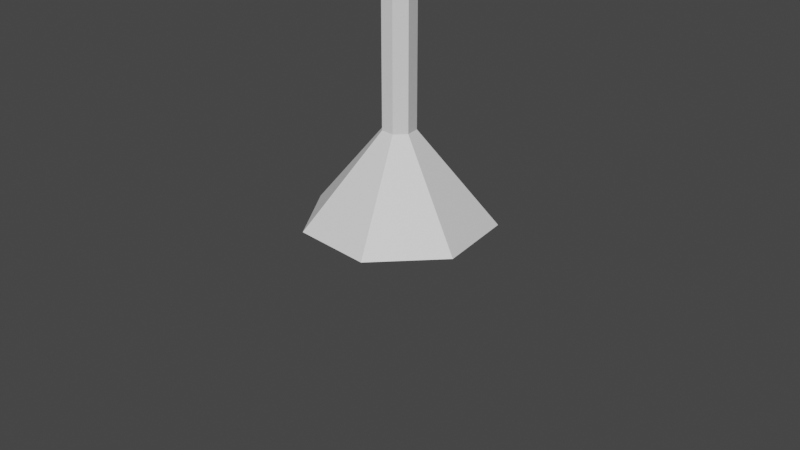 # Source: finalwineglass.blend  (saved by Blender 3.1.7; exported with 4.5.12 LTS)
import bpy
from mathutils import Matrix  # noqa: F401  (used for matrix-valued properties, if any)

bpy.ops.wm.read_factory_settings(use_empty=True)
scene = bpy.context.scene
scene.name = 'Scene'

# ---- collections
col_collection = bpy.data.collections.new('Collection'); scene.collection.children.link(col_collection)

# ---- materials (node trees are filled in below, after node groups)
mat_material_001 = bpy.data.materials.new('Material.001')
mat_material_001.use_transparent_shadow = False
mat_material_002 = bpy.data.materials.new('Material.002')
mat_material_002.use_transparent_shadow = False

# ---- material node trees
mat_material_001.use_nodes = True; mat_material_001.node_tree.nodes.clear()
_N = mat_material_001.node_tree.nodes; _L = mat_material_001.node_tree.links
n0 = _N.new('ShaderNodeBsdfPrincipled'); n0.name = 'Principled BSDF'; n0.location = (10, 300)
n0.distribution = 'GGX'
n0.subsurface_method = 'RANDOM_WALK_SKIN'
n0.inputs[3].default_value = 1.45
n0.inputs[27].default_value = (0.0, 0.0, 0.0, 1.0)
n0.inputs[28].default_value = 1.0
n1 = _N.new('ShaderNodeOutputMaterial'); n1.name = 'Material Output'; n1.location = (300, 300)
_L.new(n0.outputs[0], n1.inputs[0])
n1.is_active_output = True
mat_material_002.use_nodes = True; mat_material_002.node_tree.nodes.clear()
_N = mat_material_002.node_tree.nodes; _L = mat_material_002.node_tree.links
n0 = _N.new('ShaderNodeBsdfPrincipled'); n0.name = 'Principled BSDF'; n0.location = (10, 300)
n0.distribution = 'GGX'
n0.subsurface_method = 'RANDOM_WALK_SKIN'
n0.inputs[0].default_value = (0.8, 0.03469, 0.04255, 1.0)
n0.inputs[3].default_value = 1.45
n0.inputs[27].default_value = (0.0, 0.0, 0.0, 1.0)
n0.inputs[28].default_value = 1.0
n1 = _N.new('ShaderNodeOutputMaterial'); n1.name = 'Material Output'; n1.location = (300, 300)
_L.new(n0.outputs[0], n1.inputs[0])
n1.is_active_output = True

# ---- world
world_world = bpy.data.worlds.new('World'); scene.world = world_world
world_world.use_nodes = True; world_world.node_tree.nodes.clear()
_N = world_world.node_tree.nodes; _L = world_world.node_tree.links
n0 = _N.new('ShaderNodeOutputWorld'); n0.name = 'World Output'; n0.location = (300, 300)
n1 = _N.new('ShaderNodeBackground'); n1.name = 'Background'; n1.location = (10, 300)
n1.inputs[0].default_value = (0.05088, 0.05088, 0.05088, 1.0)
_L.new(n1.outputs[0], n0.inputs[0])
n0.is_active_output = True
world_world.color = (0.05088, 0.05088, 0.05088)
world_world.use_sun_shadow = False
world_world.sun_shadow_jitter_overblur = 0.0

# ---- cameras
cam_camera = bpy.data.cameras.new('Camera')
cam_camera.clip_end = 100.0
cam_camera.ortho_scale = 7.314

# ---- meshes
me_circle_001 = bpy.data.meshes.new('Circle.001')
me_circle_001.from_pydata([(0.0, 1.0, 0.0), (-0.7818, 0.6235, 0.0), (-0.9749, -0.2225, 0.0), (-0.4339, -0.901, 0.0), (0.4339, -0.901, 0.0), (0.9749, -0.2225, 0.0), (0.7818, 0.6235, 0.0), (0.0, 0.1737, 0.9791), (-0.1358, 0.1083, 0.9791), (-0.1693, -0.03865, 0.9791), (-0.07536, -0.1565, 0.9791), (0.07536, -0.1565, 0.9791), (0.1693, -0.03865, 0.9791), (0.1358, 0.1083, 0.9791), (-0.1358, 0.1083, 0.9791), (-0.1693, -0.03865, 0.9791), (-0.07536, -0.1565, 0.9791), (0.07536, -0.1565, 0.9791), (0.1693, -0.03865, 0.9791), (0.1358, 0.1083, 0.9791), (-0.1358, 0.1083, 0.9791), (-0.1693, -0.03865, 0.9791), (-0.07536, -0.1565, 0.9791), (0.07536, -0.1565, 0.9791), (0.1693, -0.03865, 0.9791), (0.1358, 0.1083, 0.9791), (-0.1358, 0.1083, 5.142), (8.961e-07, 0.1737, 5.142), (-0.1693, -0.03865, 5.142), (-0.07536, -0.1565, 5.142), (0.07536, -0.1565, 5.142), (0.1693, -0.03865, 5.142), (0.1358, 0.1083, 5.142), (0.1358, 0.1083, 5.142), (0.1693, -0.03865, 5.142), (0.07536, -0.1565, 5.142), (-0.07536, -0.1565, 5.142), (-0.1693, -0.03865, 5.142), (8.961e-07, 0.1737, 5.142), (-0.1358, 0.1083, 5.142), (-0.1358, 0.1083, 5.142), (-0.1693, -0.03865, 5.142), (-0.07536, -0.1565, 5.142), (0.07536, -0.1565, 5.142), (0.1693, -0.03865, 5.142), (0.1358, 0.1083, 5.142), (8.961e-07, 0.1737, 5.142), (0.1358, 0.1083, 5.142), (0.1693, -0.03865, 5.142), (0.07536, -0.1565, 5.142), (-0.07536, -0.1565, 5.142), (-0.1693, -0.03865, 5.142), (8.961e-07, 0.1737, 5.142), (-0.1358, 0.1083, 5.142), (-0.1358, 0.1083, 5.142), (-0.1358, 0.1083, 0.9791), (8.961e-07, 0.1737, 5.142), (0.1358, 0.1083, 5.142), (0.1693, -0.03865, 5.142), (0.07536, -0.1565, 5.142), (-0.07536, -0.1565, 5.142), (-0.1693, -0.03865, 5.142), (-0.1358, 0.1083, 5.142), (8.818e-07, 0.5609, 5.981), (0.4385, 0.3497, 5.981), (0.5468, -0.1248, 5.981), (0.2433, -0.5053, 5.981), (-0.2433, -0.5053, 5.981), (-0.5468, -0.1248, 5.981), (-0.4385, 0.3497, 5.981), (7.834e-07, 1.12, 6.568), (0.8755, 0.6982, 6.568), (1.092, -0.2492, 6.568), (0.4858, -1.009, 6.568), (-0.4858, -1.009, 6.568), (-1.092, -0.2492, 6.568), (-0.8755, 0.6982, 6.568), (7.834e-07, 1.12, 6.568), (0.8755, 0.6982, 6.568), (1.092, -0.2492, 6.568), (0.4858, -1.009, 6.568), (-0.4858, -1.009, 6.568), (-1.092, -0.2492, 6.568), (-0.8755, 0.6982, 6.568), (7.253e-07, 1.427, 7.002), (1.116, 0.8897, 7.002), (1.391, -0.3175, 7.002), (0.6192, -1.286, 7.002), (-0.6192, -1.286, 7.002), (-1.391, -0.3175, 7.002), (-1.116, 0.8897, 7.002), (8.178e-07, 1.824, 7.629), (1.426, 1.137, 7.629), (1.778, -0.4058, 7.629), (0.7912, -1.643, 7.629), (-0.7912, -1.643, 7.629), (-1.778, -0.4058, 7.629), (-1.426, 1.137, 7.629), (0.0, 1.0, 0.0), (-0.7818, 0.6235, 0.0), (-0.9749, -0.2225, 0.0), (-0.4339, -0.901, 0.0), (0.4339, -0.901, 0.0), (0.9749, -0.2225, 0.0), (0.7818, 0.6235, 0.0)], [(99, 98), (100, 99), (101, 100), (102, 101), (103, 102), (104, 103), (98, 104)], [(1, 0, 6, 5, 4, 3, 2), (8, 9, 28, 26), (6, 0, 7, 13), (4, 5, 12, 11), (2, 3, 10, 9), (0, 1, 8, 7), (5, 6, 13, 12), (3, 4, 11, 10), (1, 2, 9, 8), (10, 11, 17, 16), (8, 9, 15, 14), (11, 12, 18, 17), (9, 10, 16, 15), (12, 13, 19, 18), (14, 15, 21, 20), (17, 18, 24, 23), (15, 16, 22, 21), (18, 19, 25, 24), (16, 17, 23, 22), (27, 26, 53, 52), (13, 7, 27, 32), (11, 12, 31, 30), (9, 10, 29, 28), (7, 8, 26, 27), (12, 13, 32, 31), (10, 11, 30, 29), (28, 29, 50, 51), (30, 31, 48, 49), (32, 27, 52, 47), (26, 28, 51, 53), (29, 30, 49, 50), (50, 49, 43, 42), (26, 8, 55, 54), (31, 32, 47, 48), (45, 46, 38, 33), (48, 47, 45, 44), (52, 53, 40, 46), (51, 50, 42, 41), (49, 48, 44, 43), (47, 52, 46, 45), (53, 51, 41, 40), (35, 34, 58, 59), (43, 44, 34, 35), (41, 42, 36, 37), (46, 40, 39, 38), (44, 45, 33, 34), (42, 43, 35, 36), (40, 41, 37, 39), (56, 62, 69, 63), (33, 38, 56, 57), (39, 37, 61, 62), (36, 35, 59, 60), (34, 33, 57, 58), (38, 39, 62, 56), (37, 36, 60, 61), (69, 68, 75, 76), (61, 60, 67, 68), (59, 58, 65, 66), (57, 56, 63, 64), (62, 61, 68, 69), (60, 59, 66, 67), (58, 57, 64, 65), (75, 74, 81, 82), (67, 66, 73, 74), (65, 64, 71, 72), (63, 69, 76, 70), (68, 67, 74, 75), (66, 65, 72, 73), (64, 63, 70, 71), (79, 78, 85, 86), (73, 72, 79, 80), (71, 70, 77, 78), (76, 75, 82, 83), (74, 73, 80, 81), (72, 71, 78, 79), (70, 76, 83, 77), (84, 90, 97, 91), (77, 83, 90, 84), (82, 81, 88, 89), (80, 79, 86, 87), (78, 77, 84, 85), (83, 82, 89, 90), (81, 80, 87, 88), (97, 96, 95, 94, 93, 92, 91), (89, 88, 95, 96), (87, 86, 93, 94), (85, 84, 91, 92), (90, 89, 96, 97), (88, 87, 94, 95), (86, 85, 92, 93)])
me_circle_001.polygons.foreach_set('material_index', [0, 0, 0, 0, 0, 0, 0, 0, 0, 0, 0, 0, 0, 0, 0, 0, 0, 0, 0, 0, 0, 0, 0, 0, 0, 0, 0, 0, 0, 0, 0, 0, 0, 0, 0, 0, 0, 0, 0, 0, 0, 0, 0, 0, 0, 0, 0, 0, 1, 0, 0, 0, 0, 0, 0, 1, 1, 1, 1, 1, 1, 1, 1, 1, 1, 1, 1, 1, 1, 1, 1, 1, 1, 1, 1, 1, 1, 1, 1, 1, 1, 1, 1, 1, 1, 1, 1, 1, 1, 1])
_uv = me_circle_001.uv_layers.new(name='UVMap')
_uv.uv.foreach_set('vector', [0.0, 0.0, 0.0, 0.0, 0.0, 0.0, 0.0, 0.0, 0.0, 0.0, 0.0, 0.0, 0.0, 0.0, 0.0, 0.0, 0.0, 0.0, 0.0, 0.0, 0.0, 0.0, 0.0, 0.0, 0.0, 0.0, 0.0, 0.0, 0.0, 0.0, 0.0, 0.0, 0.0, 0.0, 0.0, 0.0, 0.0, 0.0, 0.0, 0.0, 0.0, 0.0, 0.0, 0.0, 0.0, 0.0, 0.0, 0.0, 0.0, 0.0, 0.0, 0.0, 0.0, 0.0, 0.0, 0.0, 0.0, 0.0, 0.0, 0.0, 0.0, 0.0, 0.0, 0.0, 0.0, 0.0, 0.0, 0.0, 0.0, 0.0, 0.0, 0.0, 0.0, 0.0, 0.0, 0.0, 0.0, 0.0, 0.0, 0.0, 0.0, 0.0, 0.0, 0.0, 0.0, 0.0, 0.0, 0.0, 0.0, 0.0, 0.0, 0.0, 0.0, 0.0, 0.0, 0.0, 0.0, 0.0, 0.0, 0.0, 0.0, 0.0, 0.0, 0.0, 0.0, 0.0, 0.0, 0.0, 0.0, 0.0, 0.0, 0.0, 0.0, 0.0, 0.0, 0.0, 0.0, 0.0, 0.0, 0.0, 0.0, 0.0, 0.0, 0.0, 0.0, 0.0, 0.0, 0.0, 0.0, 0.0, 0.0, 0.0, 0.0, 0.0, 0.0, 0.0, 0.0, 0.0, 0.0, 0.0, 0.0, 0.0, 0.0, 0.0, 0.0, 0.0, 0.0, 0.0, 0.0, 0.0, 0.0, 0.0, 0.0, 0.0, 0.0, 0.0, 0.0, 0.0, 0.0, 0.0, 0.0, 0.0, 0.0, 0.0, 0.0, 0.0, 0.0, 0.0, 0.0, 0.0, 0.0, 0.0, 0.0, 0.0, 0.0, 0.0, 0.0, 0.0, 0.0, 0.0, 0.0, 0.0, 0.0, 0.0, 0.0, 0.0, 0.0, 0.0, 0.0, 0.0, 0.0, 0.0, 0.0, 0.0, 0.0, 0.0, 0.0, 0.0, 0.0, 0.0, 0.0, 0.0, 0.0, 0.0, 0.0, 0.0, 0.0, 0.0, 0.0, 0.0, 0.0, 0.0, 0.0, 0.0, 0.0, 0.0, 0.0, 0.0, 0.0, 0.0, 0.0, 0.0, 0.0, 0.0, 0.0, 0.0, 0.0, 0.0, 0.0, 0.0, 0.0, 0.0, 0.0, 0.0, 0.0, 0.0, 0.0, 0.0, 0.0, 0.0, 0.0, 0.0, 0.0, 0.0, 0.0, 0.0, 0.0, 0.0, 0.0, 0.0, 0.0, 0.0, 0.0, 0.0, 0.0, 0.0, 0.0, 0.0, 0.0, 0.0, 0.0, 0.0, 0.0, 0.0, 0.0, 0.0, 0.0, 0.0, 0.0, 0.0, 0.0, 0.0, 0.0, 0.0, 0.0, 0.0, 0.0, 0.0, 0.0, 0.0, 0.0, 0.0, 0.0, 0.0, 0.0, 0.0, 0.0, 0.0, 0.0, 0.0, 0.0, 0.0, 0.0, 0.0, 0.0, 0.0, 0.0, 0.0, 0.0, 0.0, 0.0, 0.0, 0.0, 0.0, 0.0, 0.0, 0.0, 0.0, 0.0, 0.0, 0.0, 0.0, 0.0, 0.0, 0.0, 0.0, 0.0, 0.0, 0.0, 0.0, 0.0, 0.0, 0.0, 0.0, 0.0, 0.0, 0.0, 0.0, 0.0, 0.0, 0.0, 0.0, 0.0, 0.0, 0.0, 0.0, 0.0, 0.0, 0.0, 0.0, 0.0, 0.0, 0.0, 0.0, 0.0, 0.0, 0.0, 0.0, 0.0, 0.0, 0.0, 0.0, 0.0, 0.0, 0.0, 0.0, 0.0, 0.0, 0.0, 0.0, 0.0, 0.0, 0.0, 0.0, 0.0, 0.0, 0.0, 0.0, 0.0, 0.0, 0.0, 0.0, 0.0, 0.0, 0.0, 0.0, 0.0, 0.0, 0.0, 0.0, 0.0, 0.0, 0.0, 0.0, 0.0, 0.0, 0.0, 0.0, 0.0, 0.0, 0.0, 0.0, 0.0, 0.0, 0.0, 0.0, 0.0, 0.0, 0.0, 0.0, 0.0, 0.0, 0.0, 0.0, 0.0, 0.0, 0.0, 0.0, 0.0, 0.0, 0.0, 0.0, 0.0, 0.0, 0.0, 0.0, 0.0, 0.0, 0.0, 0.0, 0.0, 0.0, 0.0, 0.0, 0.0, 0.0, 0.0, 0.0, 0.0, 0.0, 0.0, 0.0, 0.0, 0.0, 0.0, 0.0, 0.0, 0.0, 0.0, 0.0, 0.0, 0.0, 0.0, 0.0, 0.0, 0.0, 0.0, 0.0, 0.0, 0.0, 0.0, 0.0, 0.0, 0.0, 0.0, 0.0, 0.0, 0.0, 0.0, 0.0, 0.0, 0.0, 0.0, 0.0, 0.0, 0.0, 0.0, 0.0, 0.0, 0.0, 0.0, 0.0, 0.0, 0.0, 0.0, 0.0, 0.0, 0.0, 0.0, 0.0, 0.0, 0.0, 0.0, 0.0, 0.0, 0.0, 0.0, 0.0, 0.0, 0.0, 0.0, 0.0, 0.0, 0.0, 0.0, 0.0, 0.0, 0.0, 0.0, 0.0, 0.0, 0.0, 0.0, 0.0, 0.0, 0.0, 0.0, 0.0, 0.0, 0.0, 0.0, 0.0, 0.0, 0.0, 0.0, 0.0, 0.0, 0.0, 0.0, 0.0, 0.0, 0.0, 0.0, 0.0, 0.0, 0.0, 0.0, 0.0, 0.0, 0.0, 0.0, 0.0, 0.0, 0.0, 0.0, 0.0, 0.0, 0.0, 0.0, 0.0, 0.0, 0.0, 0.0, 0.0, 0.0, 0.0, 0.0, 0.0, 0.0, 0.0, 0.0, 0.0, 0.0, 0.0, 0.0, 0.0, 0.0, 0.0, 0.0, 0.0, 0.0, 0.0, 0.0, 0.0, 0.0, 0.0, 0.0, 0.0, 0.0, 0.0, 0.0, 0.0, 0.0, 0.0, 0.0, 0.0, 0.0, 0.0, 0.0, 0.0, 0.0, 0.0, 0.0, 0.0, 0.0, 0.0, 0.0, 0.0, 0.0, 0.0, 0.0, 0.0, 0.0, 0.0, 0.0, 0.0, 0.0, 0.0, 0.0, 0.0, 0.0, 0.0, 0.0, 0.0, 0.0, 0.0, 0.0, 0.0, 0.0, 0.0, 0.0, 0.0, 0.0, 0.0, 0.0, 0.0, 0.0, 0.0, 0.0, 0.0, 0.0, 0.0, 0.0, 0.0, 0.0, 0.0, 0.0, 0.0, 0.0, 0.0, 0.0, 0.0, 0.0, 0.0, 0.0, 0.0, 0.0, 0.0, 0.0, 0.0, 0.0, 0.0, 0.0, 0.0, 0.0, 0.0, 0.0, 0.0, 0.0, 0.0, 0.0, 0.0, 0.0, 0.0, 0.0, 0.0, 0.0, 0.0, 0.0, 0.0, 0.0, 0.0, 0.0, 0.0, 0.0, 0.0, 0.0, 0.0, 0.0, 0.0, 0.0, 0.0, 0.0, 0.0, 0.0, 0.0, 0.0, 0.0, 0.0, 0.0, 0.0, 0.0, 0.0, 0.0, 0.0, 0.0, 0.0, 0.0, 0.0, 0.0, 0.0, 0.0, 0.0, 0.0, 0.0, 0.0, 0.0, 0.0, 0.0, 0.0, 0.0, 0.0, 0.0, 0.0, 0.0, 0.0, 0.0, 0.0, 0.0, 0.0, 0.0, 0.0, 0.0, 0.0, 0.0, 0.0, 0.0, 0.0, 0.0, 0.0, 0.0, 0.0, 0.0, 0.0, 0.0, 0.0, 0.0, 0.0, 0.0, 0.0, 0.0, 0.0])
me_circle_001.materials.append(mat_material_001)
me_circle_001.materials.append(mat_material_002)
me_circle_001.materials.append(None)
me_circle_001.use_remesh_fix_poles = True
me_circle_001.use_remesh_preserve_attributes = False
me_circle_001.update()

# ---- objects
ob_camera = bpy.data.objects.new('Camera', cam_camera)
ob_circle = bpy.data.objects.new('Circle', me_circle_001)

# ---- transforms, parenting, visibility, modifiers, constraints
ob_camera.location = (7.359, -6.926, 4.958)
ob_camera.rotation_euler = (1.109, 0.0, 0.8149)
ob_camera.lock_rotations_4d = False
ob_camera.empty_display_type = 'ARROWS'
ob_camera.color = (0.0, 0.0, 0.0, 0.0)
ob_camera.display_type = 'WIRE'
ob_camera.lineart.crease_threshold = 0.0
ob_circle.location = (0.0, 0.0, 0.0)
_m = ob_circle.modifiers.new('Decimate', 'DECIMATE')

# ---- collection membership
col_collection.objects.link(ob_camera)
col_collection.objects.link(ob_circle)

# ---- scene / render settings (as saved in the file)
scene.camera = ob_camera
scene.frame_start = 1; scene.frame_end = 250; scene.frame_set(1)
scene.render.engine = 'BLENDER_EEVEE_NEXT'
scene.cycles.sampling_pattern = 'TABULATED_SOBOL'
scene.cycles.use_light_tree = False
scene.view_settings.view_transform = 'Filmic'
bpy.context.view_layer.update()

# ---- added for rendering (the .blend has no usable light): sun
light_auto_sun = bpy.data.lights.new('AutoSun', 'SUN')
light_auto_sun.energy = 3.0
light_auto_sun.angle = 0.0523599
ob_auto_sun = bpy.data.objects.new('AutoSun', light_auto_sun)
scene.collection.objects.link(ob_auto_sun)
ob_auto_sun.rotation_euler = (0.872665, 0.174533, 0.523599)
bpy.context.view_layer.update()
